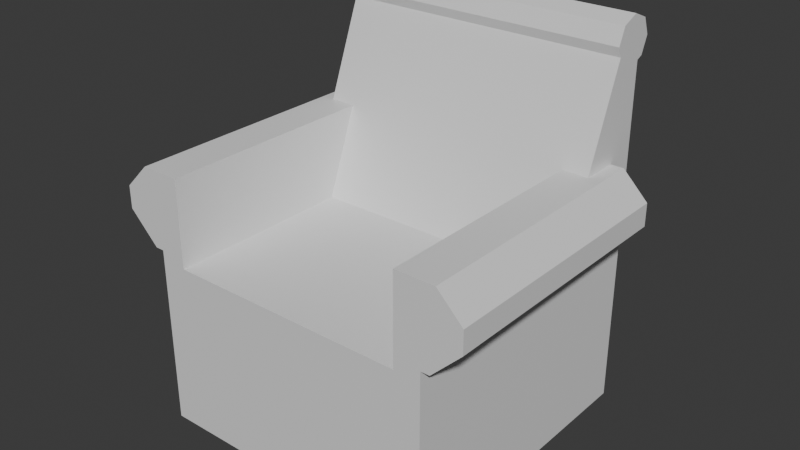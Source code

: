 # Source: chair_.blend  (saved by Blender 4.5.91; exported with 4.5.12 LTS)
import bpy
from mathutils import Matrix  # noqa: F401  (used for matrix-valued properties, if any)

bpy.ops.wm.read_factory_settings(use_empty=True)
scene = bpy.context.scene
scene.name = 'Scene'

# ---- collections
col_collection = bpy.data.collections.new('Collection'); scene.collection.children.link(col_collection)

# ---- materials (node trees are filled in below, after node groups)
mat_material = bpy.data.materials.new('Material')
mat_material.alpha_threshold = 0.0
mat_material.roughness = 0.5
mat_material.line_color = (0.0, 0.0, 0.0, 1.0)

# ---- material node trees
mat_material.use_nodes = True; mat_material.node_tree.nodes.clear()
_N = mat_material.node_tree.nodes; _L = mat_material.node_tree.links
n0 = _N.new('ShaderNodeOutputMaterial'); n0.name = 'Material Output'; n0.location = (200, 100)
n1 = _N.new('ShaderNodeBsdfPrincipled'); n1.name = 'Principled BSDF'; n1.location = (-200, 100)
n1.inputs[3].default_value = 1.45
_L.new(n1.outputs[0], n0.inputs[0])
n0.is_active_output = True

# ---- world
world_world = bpy.data.worlds.new('World'); scene.world = world_world
world_world.use_nodes = True; world_world.node_tree.nodes.clear()
_N = world_world.node_tree.nodes; _L = world_world.node_tree.links
n0 = _N.new('ShaderNodeOutputWorld'); n0.name = 'World Output'; n0.location = (200, 100)
n1 = _N.new('ShaderNodeBackground'); n1.name = 'Background'; n1.location = (-200, 100)
n1.inputs[0].default_value = (0.05088, 0.05088, 0.05088, 1.0)
_L.new(n1.outputs[0], n0.inputs[0])
n0.is_active_output = True
world_world.color = (0.05088, 0.05088, 0.05088)
world_world.sun_shadow_jitter_overblur = 0.0

# ---- meshes
me_cube = bpy.data.meshes.new('Cube')
me_cube.from_pydata([(-1.0, 1.09, 1.026), (1.0, 1.09, 1.026), (-1.0, 1.043, 0.9123), (1.0, 1.043, 0.9123), (-1.0, 1.0, -1.459), (-1.0, 0.7689, 1.026), (1.0, 0.7689, 1.026), (-1.0, 0.816, 1.14), (1.0, 0.816, 1.14), (-1.0, 0.9296, 1.187), (1.0, 0.9296, 1.187), (1.0, 1.0, -1.459), (-1.0, 1.043, 1.14), (1.0, 1.043, 1.14), (-1.0, 0.7937, -0.2267), (1.0, 0.7937, -0.2267), (-1.0, 0.7937, 0.3021), (1.0, 0.7937, 0.3021), (1.0, 0.5424, 0.3021), (0.8212, 0.5424, 0.3021), (-0.8212, 0.5424, 0.3021), (-1.0, 0.5424, 0.3021), (-0.8212, 0.3108, -0.2948), (0.8212, 0.3108, -0.2948), (1.0, 1.0, 0.8944), (-1.0, 1.0, 0.8944), (1.0, 0.7969, 0.9583), (-1.0, 0.7969, 0.9583), (-1.262, 0.7937, 0.1289), (1.262, 0.7937, 0.1289), (1.089, 0.7937, 0.3021), (-1.089, 0.7937, 0.3021), (-1.262, 0.7937, -0.025), (1.06, 0.7937, -0.2267), (1.262, 0.7937, -0.025), (-1.06, 0.7937, -0.2267), (1.0, -0.9912, -1.459), (-1.0, -0.9912, -1.459), (1.089, -0.9912, 0.3021), (0.8212, -0.9912, 0.3021), (-1.0, -0.9912, -0.2267), (-1.089, -0.9912, 0.3021), (-0.8212, -0.9912, 0.3021), (0.8212, -0.9912, -0.2948), (-0.8212, -0.9912, -0.2948), (-1.262, -0.9912, 0.1289), (-1.262, -0.9912, -0.025), (1.262, -0.9912, 0.1289), (1.262, -0.9912, -0.025), (1.0, -0.9912, -0.2267), (1.06, -0.9912, -0.2267), (-1.06, -0.9912, -0.2267)], [], [(23, 19, 20, 22), (42, 20, 21, 41), (25, 4, 14), (6, 8, 7, 5), (21, 31, 41), (15, 33, 50, 49), (10, 13, 12, 9), (17, 30, 29), (35, 14, 40, 51), (39, 19, 23, 43), (17, 24, 26, 18), (11, 4, 25, 24), (23, 22, 44, 43), (22, 20, 42, 44), (39, 43, 49, 38), (34, 15, 17, 29), (4, 11, 36, 37), (18, 19, 39, 38), (8, 10, 9, 7), (13, 1, 0, 12), (2, 3, 24, 25), (26, 6, 5, 27), (1, 3, 2, 0), (34, 29, 47, 48), (29, 30, 38, 47), (31, 28, 45, 41), (33, 34, 48, 50), (27, 9, 12, 25), (38, 30, 18), (30, 17, 18), (27, 5, 7), (7, 9, 27), (13, 10, 26, 24), (12, 0, 25), (0, 2, 25), (26, 27, 20, 19), (37, 36, 43, 44), (14, 16, 25), (36, 11, 15, 49), (21, 16, 31), (34, 33, 15), (24, 3, 1), (1, 13, 24), (10, 8, 26), (8, 6, 26), (27, 25, 16, 21), (4, 37, 40, 14), (17, 15, 24), (11, 24, 15), (27, 21, 20), (32, 46, 45, 28), (19, 18, 26), (35, 32, 14), (28, 31, 16), (41, 45, 46), (46, 51, 40), (40, 37, 44), (49, 50, 48), (46, 40, 41), (32, 28, 16, 14), (49, 48, 38), (48, 47, 38), (44, 42, 41, 40), (36, 49, 43), (32, 35, 51, 46)])
_uv = me_cube.uv_layers.new(name='UVMap')
_uv.uv.foreach_set('vector', [0.4202, 0.8115, 0.4856, 0.8115, 0.4856, 0.9385, 0.4202, 0.9385, 0.1801, 0.6631, 0.1801, 0.5578, 0.1648, 0.5578, 0.1573, 0.6631, 0.5933, 0.25, 0.375, 0.25, 0.4717, 0.2242, 0.5, 1.0, 0.375, 1.0, 0.375, 0.5, 0.5, 0.5, 0.1648, 0.5578, 0.1573, 0.5405, 0.1573, 0.6631, 0.3491, 0.5, 0.355, 0.5, 0.355, 0.7488, 0.3491, 0.7488, 0.25, 1.0, 0.125, 1.0, 0.125, 0.5, 0.25, 0.5, 0.6008, 0.4741, 0.6008, 0.4828, 0.5268, 0.5, 0.145, 0.5, 0.1509, 0.5, 0.1509, 0.7488, 0.145, 0.7488, 0.4868, 0.7122, 0.4868, 0.5833, 0.4122, 0.6027, 0.4122, 0.7122, 0.5378, 0.5258, 0.4464, 0.3552, 0.6012, 0.5254, 0.5192, 0.5572, 0.375, 0.5, 0.375, 0.25, 0.5933, 0.25, 0.5933, 0.5, 0.6473, 0.5861, 0.8527, 0.5861, 0.8527, 0.7489, 0.6473, 0.7489, 0.4122, 0.1473, 0.4868, 0.1667, 0.4868, 0.03784, 0.4122, 0.03784, 0.5175, 0.3833, 0.5114, 0.3833, 0.5121, 0.3851, 0.5175, 0.386, 0.4611, 0.5, 0.375, 0.4741, 0.6008, 0.4741, 0.5268, 0.5, 0.125, 0.5, 0.375, 0.5, 0.375, 0.7489, 0.125, 0.7489, 0.3352, 0.5578, 0.3199, 0.5578, 0.3199, 0.6631, 0.3427, 0.6631, 0.375, 1.0, 0.25, 1.0, 0.25, 0.5, 0.375, 0.5, 0.125, 1.0, 0.0, 1.0, 0.0, 0.5, 0.125, 0.5, 0.875, 0.5, 0.875, 1.0, 0.8275, 1.0, 0.8275, 0.5, 0.5744, 1.0, 0.5, 1.0, 0.5, 0.5, 0.5744, 0.5, 1.0, 1.0, 0.875, 1.0, 0.875, 0.5, 1.0, 0.5, 0.4611, 0.5, 0.5268, 0.5, 0.5268, 0.7488, 0.4611, 0.7488, 0.4019, 0.5876, 0.4326, 0.5876, 0.4326, 0.6717, 0.4019, 0.6717, 0.8174, 0.5876, 0.8481, 0.5876, 0.8481, 0.6717, 0.8174, 0.6717, 0.3919, 0.6624, 0.3919, 0.6624, 0.3919, 0.5783, 0.3919, 0.5783, 0.851, 0.05183, 0.99, 0.25, 0.5803, 0.4197, 0.5933, 0.25, 0.3427, 0.6631, 0.3427, 0.5405, 0.3352, 0.5578, 0.3427, 0.5405, 0.3352, 0.5405, 0.3352, 0.5578, 0.851, 0.05183, 0.75, 0.01, 0.9197, 0.08029, 0.9197, 0.08029, 0.99, 0.25, 0.851, 0.05183, 0.4197, 0.4197, 0.49, 0.25, 0.6012, 0.5254, 0.4464, 0.3552, 0.5803, 0.4197, 0.75, 0.49, 0.5933, 0.25, 0.75, 0.49, 0.5803, 0.4197, 0.5933, 0.25, 0.5574, 0.7977, 0.5574, 0.9523, 0.4856, 0.9385, 0.4856, 0.8115, 0.4996, 0.3649, 0.4996, 0.3851, 0.5114, 0.3833, 0.5114, 0.3667, 0.4717, 0.2242, 0.5192, 0.2242, 0.5933, 0.25, 0.375, 0.7489, 0.375, 0.5, 0.4717, 0.5258, 0.4717, 0.7489, 0.1648, 0.5578, 0.1648, 0.5405, 0.1573, 0.5405, 0.4611, 0.5, 0.375, 0.48, 0.375, 0.4741, 0.4464, 0.3552, 0.4197, 0.4197, 0.25, 0.49, 0.25, 0.49, 0.4197, 0.4197, 0.4464, 0.3552, 0.49, 0.25, 0.08029, 0.08029, 0.6012, 0.5254, 0.08029, 0.08029, 0.25, 0.01, 0.6012, 0.5254, 0.851, 0.05183, 0.5933, 0.25, 0.5192, 0.2242, 0.5192, 0.1928, 0.375, 0.25, 0.375, 0.001094, 0.4717, 0.001094, 0.4717, 0.2242, 0.5378, 0.5258, 0.4717, 0.5258, 0.4464, 0.3552, 0.375, 0.5, 0.4464, 0.3552, 0.4717, 0.5258, 0.5574, 0.9523, 0.4856, 0.9523, 0.4856, 0.9385, 0.4611, 0.25, 0.4611, 0.001233, 0.5268, 0.001233, 0.5268, 0.25, 0.4856, 0.8115, 0.4856, 0.7977, 0.5574, 0.7977, 0.375, 0.27, 0.4611, 0.25, 0.375, 0.2759, 0.5268, 0.25, 0.6008, 0.2672, 0.6008, 0.2759, 0.5175, 0.364, 0.5157, 0.3622, 0.5142, 0.3622, 0.5142, 0.3622, 0.5121, 0.3643, 0.5121, 0.3649, 0.5121, 0.3649, 0.4996, 0.3649, 0.5114, 0.3667, 0.5121, 0.3851, 0.5121, 0.3857, 0.5142, 0.3878, 0.5142, 0.3622, 0.5121, 0.3649, 0.5175, 0.364, 0.4611, 0.25, 0.5268, 0.25, 0.6008, 0.2759, 0.375, 0.2759, 0.5121, 0.3851, 0.5142, 0.3878, 0.5175, 0.386, 0.5142, 0.3878, 0.5157, 0.3878, 0.5175, 0.386, 0.5114, 0.3667, 0.5175, 0.3667, 0.5175, 0.364, 0.5121, 0.3649, 0.4996, 0.3851, 0.5121, 0.3851, 0.5114, 0.3833, 0.8581, 0.6624, 0.8581, 0.6624, 0.8581, 0.5783, 0.8581, 0.5783])
me_cube.materials.append(mat_material)
me_cube.use_mirror_vertex_groups = False
me_cube.update()

# ---- objects
ob_cube = bpy.data.objects.new('Cube', me_cube)

# ---- transforms, parenting, visibility, modifiers, constraints
ob_cube.location = (0.0, 0.0, 1.422)
ob_cube.lock_rotations_4d = False
ob_cube.empty_display_type = 'ARROWS'
ob_cube.lineart.crease_threshold = 0.0

# ---- collection membership
col_collection.objects.link(ob_cube)

# ---- scene / render settings (as saved in the file)
scene.frame_start = 1; scene.frame_end = 250; scene.frame_set(1)
scene.render.engine = 'BLENDER_EEVEE_NEXT'
bpy.context.view_layer.update()

# ---- added for rendering (the .blend has no active camera and no usable light): camera, sun
cam_auto = bpy.data.cameras.new('AutoCamera')
cam_auto.lens = 50.0
cam_auto.sensor_width = 36.0
cam_auto.clip_end = 1000.0
ob_auto_camera = bpy.data.objects.new('AutoCamera', cam_auto)
scene.collection.objects.link(ob_auto_camera)
ob_auto_camera.location = (3.8928, -4.62185, 4.40023)
ob_auto_camera.rotation_euler = (1.09748, -7.21219e-08, 0.694738)
scene.camera = ob_auto_camera
light_auto_sun = bpy.data.lights.new('AutoSun', 'SUN')
light_auto_sun.energy = 3.0
light_auto_sun.angle = 0.0523599
ob_auto_sun = bpy.data.objects.new('AutoSun', light_auto_sun)
scene.collection.objects.link(ob_auto_sun)
ob_auto_sun.rotation_euler = (0.872665, 0.174533, 0.523599)
bpy.context.view_layer.update()
